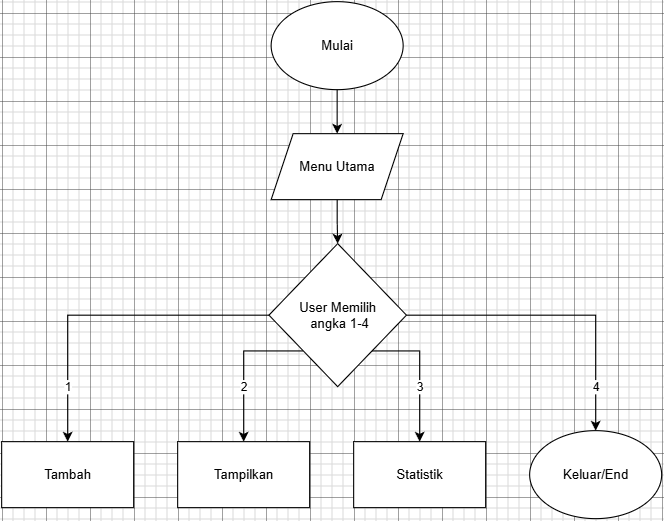

The diagram above was exported from draw.io. Its source (the exported page's mxGraphModel, read from the mxfile embedded in the PNG):
<mxGraphModel dx="686" dy="404" grid="1" gridSize="10" guides="1" tooltips="1" connect="1" arrows="1" fold="1" page="1" pageScale="1" pageWidth="850" pageHeight="1100" math="0" shadow="0">
  <root>
    <mxCell id="0" />
    <mxCell id="1" parent="0" />
    <mxCell id="AQkbay7uFnc7RVj3giMj-2" style="edgeStyle=orthogonalEdgeStyle;rounded=0;orthogonalLoop=1;jettySize=auto;html=1;" edge="1" parent="1">
      <mxGeometry relative="1" as="geometry">
        <mxPoint x="425" y="210" as="targetPoint" />
        <mxPoint x="425" y="180" as="sourcePoint" />
      </mxGeometry>
    </mxCell>
    <mxCell id="AQkbay7uFnc7RVj3giMj-16" style="edgeStyle=orthogonalEdgeStyle;rounded=0;orthogonalLoop=1;jettySize=auto;html=1;" edge="1" parent="1" source="AQkbay7uFnc7RVj3giMj-14" target="AQkbay7uFnc7RVj3giMj-17">
      <mxGeometry relative="1" as="geometry">
        <mxPoint x="425" y="300" as="targetPoint" />
      </mxGeometry>
    </mxCell>
    <mxCell id="AQkbay7uFnc7RVj3giMj-14" value="Mulai" style="ellipse;whiteSpace=wrap;html=1;" vertex="1" parent="1">
      <mxGeometry x="365" y="150" width="120" height="80" as="geometry" />
    </mxCell>
    <mxCell id="AQkbay7uFnc7RVj3giMj-18" style="edgeStyle=orthogonalEdgeStyle;rounded=0;orthogonalLoop=1;jettySize=auto;html=1;" edge="1" parent="1" source="AQkbay7uFnc7RVj3giMj-17" target="AQkbay7uFnc7RVj3giMj-19">
      <mxGeometry relative="1" as="geometry">
        <mxPoint x="425" y="390" as="targetPoint" />
      </mxGeometry>
    </mxCell>
    <mxCell id="AQkbay7uFnc7RVj3giMj-17" value="Menu Utama" style="shape=parallelogram;perimeter=parallelogramPerimeter;whiteSpace=wrap;html=1;fixedSize=1;" vertex="1" parent="1">
      <mxGeometry x="365" y="270" width="120" height="60" as="geometry" />
    </mxCell>
    <mxCell id="AQkbay7uFnc7RVj3giMj-20" style="edgeStyle=orthogonalEdgeStyle;rounded=0;orthogonalLoop=1;jettySize=auto;html=1;" edge="1" parent="1" source="AQkbay7uFnc7RVj3giMj-19" target="AQkbay7uFnc7RVj3giMj-21">
      <mxGeometry relative="1" as="geometry">
        <mxPoint x="230" y="580" as="targetPoint" />
      </mxGeometry>
    </mxCell>
    <mxCell id="AQkbay7uFnc7RVj3giMj-28" value="1" style="edgeLabel;html=1;align=center;verticalAlign=middle;resizable=0;points=[];" vertex="1" connectable="0" parent="AQkbay7uFnc7RVj3giMj-20">
      <mxGeometry x="0.085" y="1" relative="1" as="geometry">
        <mxPoint x="-22" y="64" as="offset" />
      </mxGeometry>
    </mxCell>
    <mxCell id="AQkbay7uFnc7RVj3giMj-22" style="edgeStyle=orthogonalEdgeStyle;rounded=0;orthogonalLoop=1;jettySize=auto;html=1;exitX=0;exitY=1;exitDx=0;exitDy=0;" edge="1" parent="1" source="AQkbay7uFnc7RVj3giMj-19" target="AQkbay7uFnc7RVj3giMj-23">
      <mxGeometry relative="1" as="geometry">
        <mxPoint x="425.5" y="550" as="targetPoint" />
        <Array as="points">
          <mxPoint x="340" y="468" />
        </Array>
      </mxGeometry>
    </mxCell>
    <mxCell id="AQkbay7uFnc7RVj3giMj-29" value="2" style="edgeLabel;html=1;align=center;verticalAlign=middle;resizable=0;points=[];" vertex="1" connectable="0" parent="AQkbay7uFnc7RVj3giMj-22">
      <mxGeometry x="0.2297" y="1" relative="1" as="geometry">
        <mxPoint x="-1" y="2" as="offset" />
      </mxGeometry>
    </mxCell>
    <mxCell id="AQkbay7uFnc7RVj3giMj-24" style="edgeStyle=orthogonalEdgeStyle;rounded=0;orthogonalLoop=1;jettySize=auto;html=1;exitX=1;exitY=1;exitDx=0;exitDy=0;" edge="1" parent="1" source="AQkbay7uFnc7RVj3giMj-19" target="AQkbay7uFnc7RVj3giMj-25">
      <mxGeometry relative="1" as="geometry">
        <mxPoint x="620" y="510" as="targetPoint" />
        <Array as="points">
          <mxPoint x="500" y="468" />
        </Array>
      </mxGeometry>
    </mxCell>
    <mxCell id="AQkbay7uFnc7RVj3giMj-30" value="3" style="edgeLabel;html=1;align=center;verticalAlign=middle;resizable=0;points=[];" vertex="1" connectable="0" parent="AQkbay7uFnc7RVj3giMj-24">
      <mxGeometry x="0.2578" y="3" relative="1" as="geometry">
        <mxPoint x="-3" y="-3" as="offset" />
      </mxGeometry>
    </mxCell>
    <mxCell id="AQkbay7uFnc7RVj3giMj-26" style="edgeStyle=orthogonalEdgeStyle;rounded=0;orthogonalLoop=1;jettySize=auto;html=1;" edge="1" parent="1" source="AQkbay7uFnc7RVj3giMj-19" target="AQkbay7uFnc7RVj3giMj-27">
      <mxGeometry relative="1" as="geometry">
        <mxPoint x="620" y="435" as="targetPoint" />
      </mxGeometry>
    </mxCell>
    <mxCell id="AQkbay7uFnc7RVj3giMj-31" value="4" style="edgeLabel;html=1;align=center;verticalAlign=middle;resizable=0;points=[];" vertex="1" connectable="0" parent="AQkbay7uFnc7RVj3giMj-26">
      <mxGeometry x="0.6529" y="4" relative="1" as="geometry">
        <mxPoint x="-4" y="8" as="offset" />
      </mxGeometry>
    </mxCell>
    <mxCell id="AQkbay7uFnc7RVj3giMj-19" value="User Memilih&lt;div&gt;&amp;nbsp;angka 1-4&lt;/div&gt;" style="rhombus;whiteSpace=wrap;html=1;" vertex="1" parent="1">
      <mxGeometry x="363" y="370" width="125" height="130" as="geometry" />
    </mxCell>
    <mxCell id="AQkbay7uFnc7RVj3giMj-21" value="Tambah" style="rounded=0;whiteSpace=wrap;html=1;" vertex="1" parent="1">
      <mxGeometry x="120" y="550" width="120" height="60" as="geometry" />
    </mxCell>
    <mxCell id="AQkbay7uFnc7RVj3giMj-23" value="Tampilkan" style="rounded=0;whiteSpace=wrap;html=1;" vertex="1" parent="1">
      <mxGeometry x="280" y="550" width="120" height="60" as="geometry" />
    </mxCell>
    <mxCell id="AQkbay7uFnc7RVj3giMj-25" value="Statistik" style="rounded=0;whiteSpace=wrap;html=1;" vertex="1" parent="1">
      <mxGeometry x="440" y="550" width="120" height="60" as="geometry" />
    </mxCell>
    <mxCell id="AQkbay7uFnc7RVj3giMj-27" value="Keluar/End" style="ellipse;whiteSpace=wrap;html=1;" vertex="1" parent="1">
      <mxGeometry x="600" y="540" width="120" height="80" as="geometry" />
    </mxCell>
  </root>
</mxGraphModel>